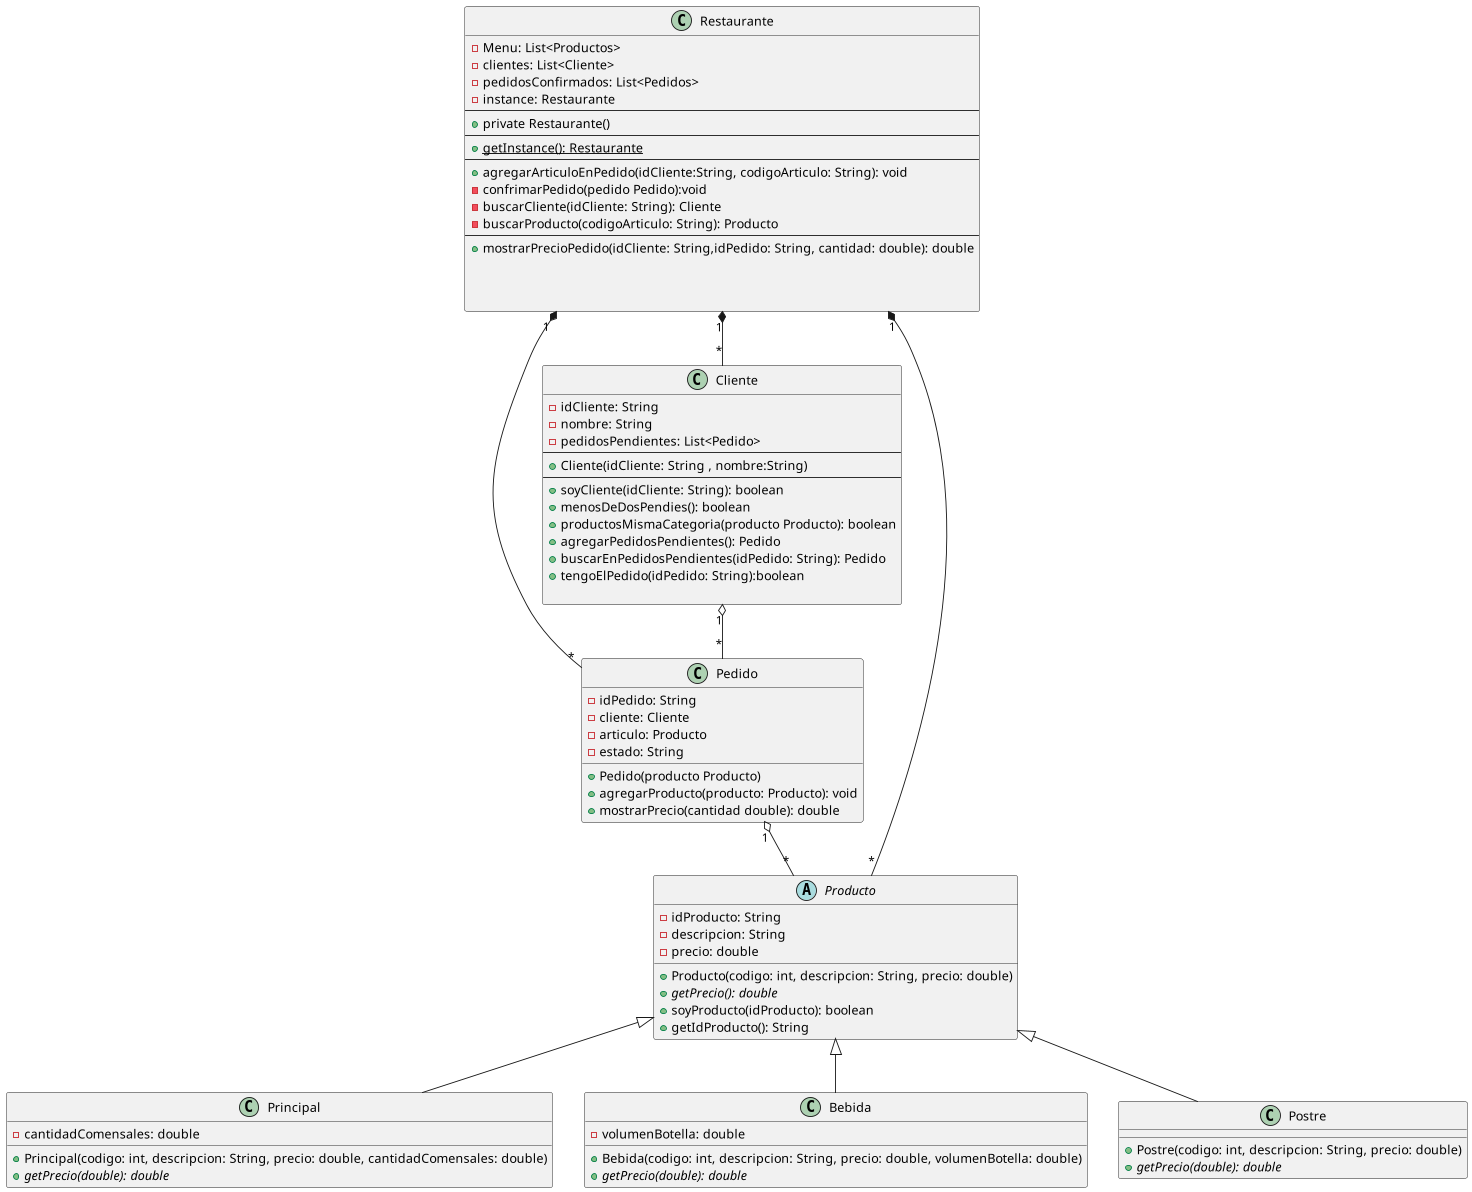

The diagram above was rendered by PlantUML. Its source (embedded in the PNG):
@startuml

class Restaurante {
    - Menu: List<Productos>
    - clientes: List<Cliente>
    - pedidosConfirmados: List<Pedidos>
    - instance: Restaurante
    --
    + private Restaurante()
    --
    + {static} getInstance(): Restaurante
    --
    + agregarArticuloEnPedido(idCliente:String, codigoArticulo: String): void
    - confrimarPedido(pedido Pedido):void
    - buscarCliente(idCliente: String): Cliente
    - buscarProducto(codigoArticulo: String): Producto
    --
    + mostrarPrecioPedido(idCliente: String,idPedido: String, cantidad: double): double



}
class Pedido {
    - idPedido: String
    - cliente: Cliente
    - articulo: Producto
    - estado: String
    + Pedido(producto Producto)
    + agregarProducto(producto: Producto): void
    + mostrarPrecio(cantidad double): double
}

abstract class Producto {
    - idProducto: String
    - descripcion: String
    - precio: double
    + Producto(codigo: int, descripcion: String, precio: double)
    + {abstract} getPrecio(): double
    + soyProducto(idProducto): boolean
    + getIdProducto(): String
}


class Principal extends Producto {
    - cantidadComensales: double
    + Principal(codigo: int, descripcion: String, precio: double, cantidadComensales: double)
    + {abstract} getPrecio(double): double
}

class Bebida extends Producto {
    - volumenBotella: double
    + Bebida(codigo: int, descripcion: String, precio: double, volumenBotella: double)
    + {abstract} getPrecio(double): double
}

class Postre extends Producto {
    + Postre(codigo: int, descripcion: String, precio: double)
    + {abstract} getPrecio(double): double
}

class Cliente {
    - idCliente: String
    - nombre: String
    - pedidosPendientes: List<Pedido>
    --
    + Cliente(idCliente: String , nombre:String)
    --
    + soyCliente(idCliente: String): boolean
    + menosDeDosPendies(): boolean
    + productosMismaCategoria(producto Producto): boolean
    + agregarPedidosPendientes(): Pedido
    + buscarEnPedidosPendientes(idPedido: String): Pedido
    + tengoElPedido(idPedido: String):boolean

}




Cliente "1" o-- "*" Pedido
Pedido "1" o-- "*" Producto
Restaurante "1" *-- "*" Pedido
Restaurante "1" *-- "*" Producto
Restaurante "1" *-- "*" Cliente

@enduml